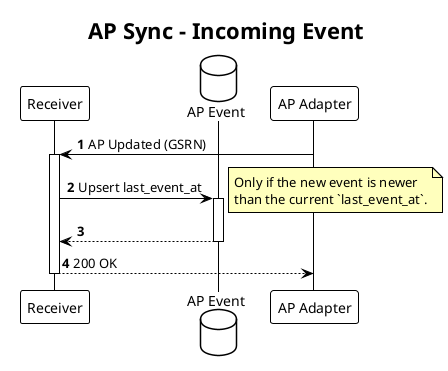

The diagram above was rendered by PlantUML. Its source (embedded in the PNG):
@startuml accounting-point-sync-incoming-event
!theme plain

title AP Sync - Incoming Event

autonumber
autoactivate on
skinparam note {
    BackgroundColor #FFFFBD
}

participant "Receiver" as REC
database "AP Event" as APE
participant "AP Adapter" as APA

APA -> REC: AP Updated (GSRN)

REC -> APE: Upsert last_event_at
note right
    Only if the new event is newer
    than the current `last_event_at`.
end note
return

REC --> APA: 200 OK


@enduml